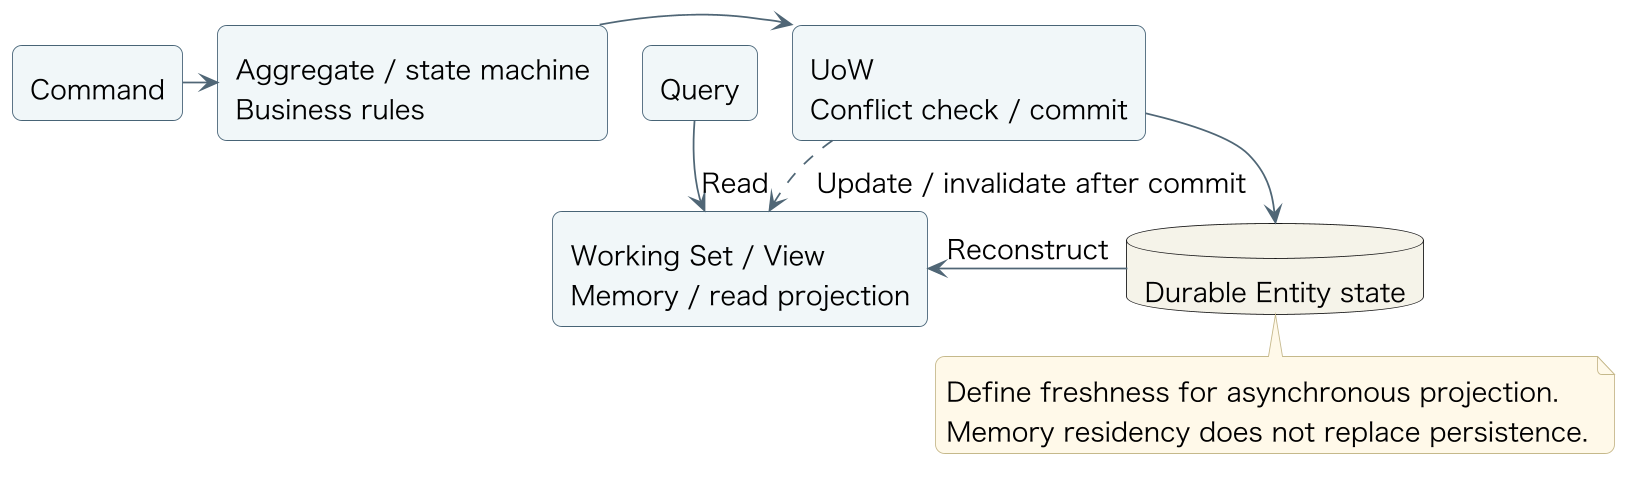

The diagram above was rendered by PlantUML. Its source (embedded in the PNG):
@startuml
skinparam backgroundColor #FFFFFF
skinparam defaultFontName Hiragino Sans
skinparam defaultFontSize 15
skinparam shadowing false
skinparam roundcorner 10
skinparam ArrowColor #506776
skinparam rectangleBorderColor #486477
skinparam rectangleBackgroundColor #F0F6F8
skinparam packageBorderColor #899DA9
skinparam packageBackgroundColor #FFFFFF
skinparam databaseBackgroundColor #F5F2E9
skinparam sequenceParticipantBackgroundColor #F0F6F8
skinparam sequenceLifeLineBorderColor #899DA9
skinparam sequenceMessageAlign center
skinparam noteBackgroundColor #FFF8E9
skinparam noteBorderColor #C5B88B
skinparam dpi 170
skinparam ranksep 15
skinparam nodesep 20
rectangle "Command" as cmd
rectangle "Aggregate / state machine\nBusiness rules" as rules
rectangle "UoW\nConflict check / commit" as uow
database "Durable Entity state" as store
rectangle "Working Set / View\nMemory / read projection" as view
rectangle "Query" as query
cmd -right-> rules
rules -right-> uow
uow -down-> store
store -left-> view : Reconstruct
uow ..> view : Update / invalidate after commit
query -down-> view : Read
note bottom of store
 Define freshness for asynchronous projection.
 Memory residency does not replace persistence.
end note
@enduml